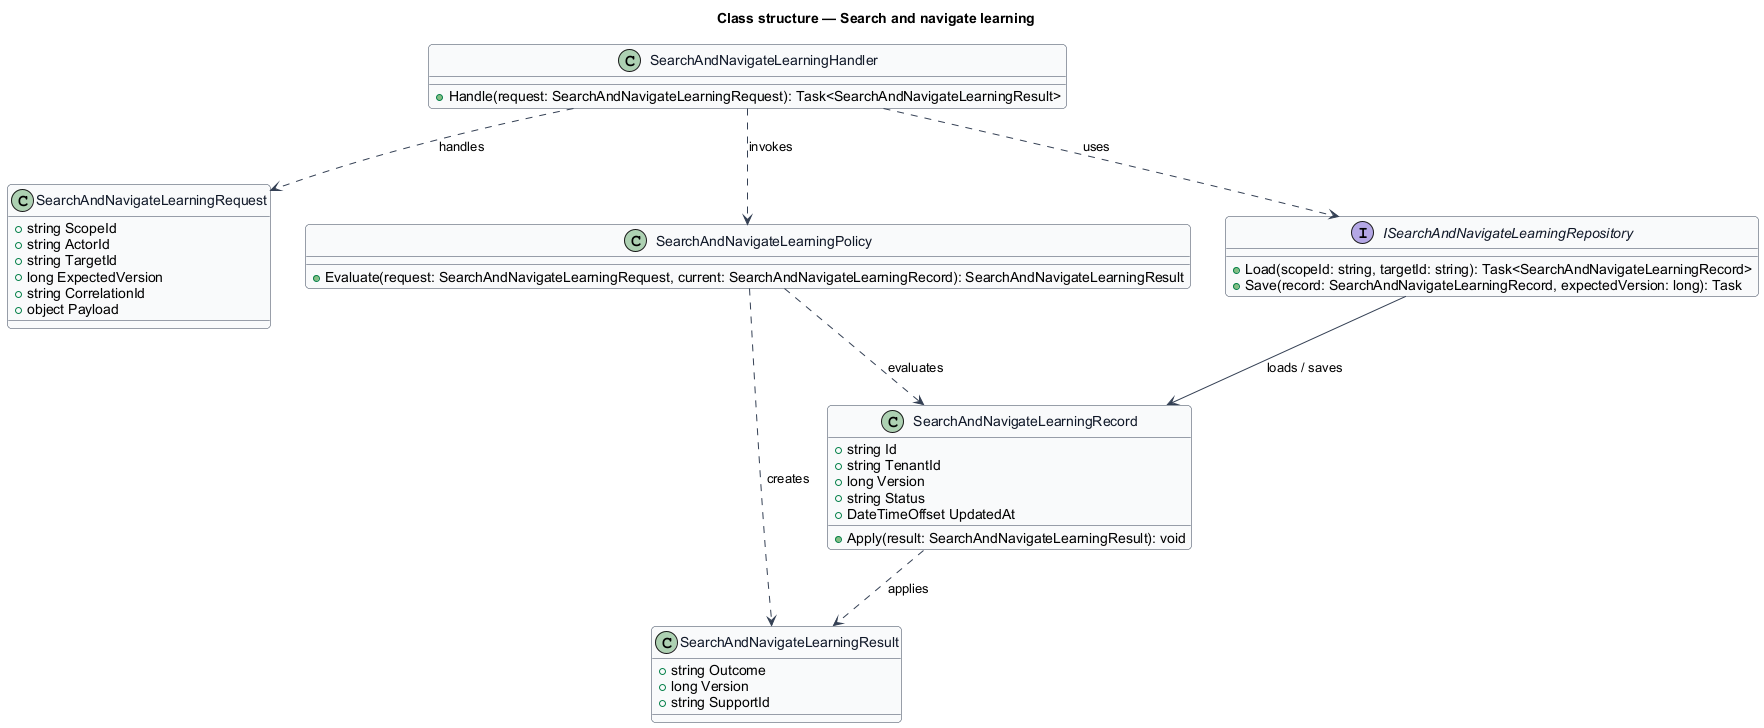

The diagram above was rendered by PlantUML. Its source (embedded in the PNG):
@startuml
skinparam backgroundColor #FFFFFF
skinparam shadowing false
skinparam roundcorner 8
skinparam defaultFontName Arial
skinparam ArrowColor #344054
skinparam class {
  BorderColor #344054
  FontColor #101828
  BackgroundColor #F9FAFB
}
title Class structure — Search and navigate learning

class SearchAndNavigateLearningRequest {
  +string ScopeId
  +string ActorId
  +string TargetId
  +long ExpectedVersion
  +string CorrelationId
  +object Payload
}

class SearchAndNavigateLearningResult {
  +string Outcome
  +long Version
  +string SupportId
}

class SearchAndNavigateLearningRecord {
  +string Id
  +string TenantId
  +long Version
  +string Status
  +DateTimeOffset UpdatedAt
  +Apply(result: SearchAndNavigateLearningResult): void
}

class SearchAndNavigateLearningPolicy {
  +Evaluate(request: SearchAndNavigateLearningRequest, current: SearchAndNavigateLearningRecord): SearchAndNavigateLearningResult
}

interface ISearchAndNavigateLearningRepository {
  +Load(scopeId: string, targetId: string): Task<SearchAndNavigateLearningRecord>
  +Save(record: SearchAndNavigateLearningRecord, expectedVersion: long): Task
}

class SearchAndNavigateLearningHandler {
  +Handle(request: SearchAndNavigateLearningRequest): Task<SearchAndNavigateLearningResult>
}

SearchAndNavigateLearningHandler ..> SearchAndNavigateLearningRequest : handles
SearchAndNavigateLearningHandler ..> SearchAndNavigateLearningPolicy : invokes
SearchAndNavigateLearningHandler ..> ISearchAndNavigateLearningRepository : uses
ISearchAndNavigateLearningRepository --> SearchAndNavigateLearningRecord : loads / saves
SearchAndNavigateLearningPolicy ..> SearchAndNavigateLearningRecord : evaluates
SearchAndNavigateLearningPolicy ..> SearchAndNavigateLearningResult : creates
SearchAndNavigateLearningRecord ..> SearchAndNavigateLearningResult : applies
@enduml